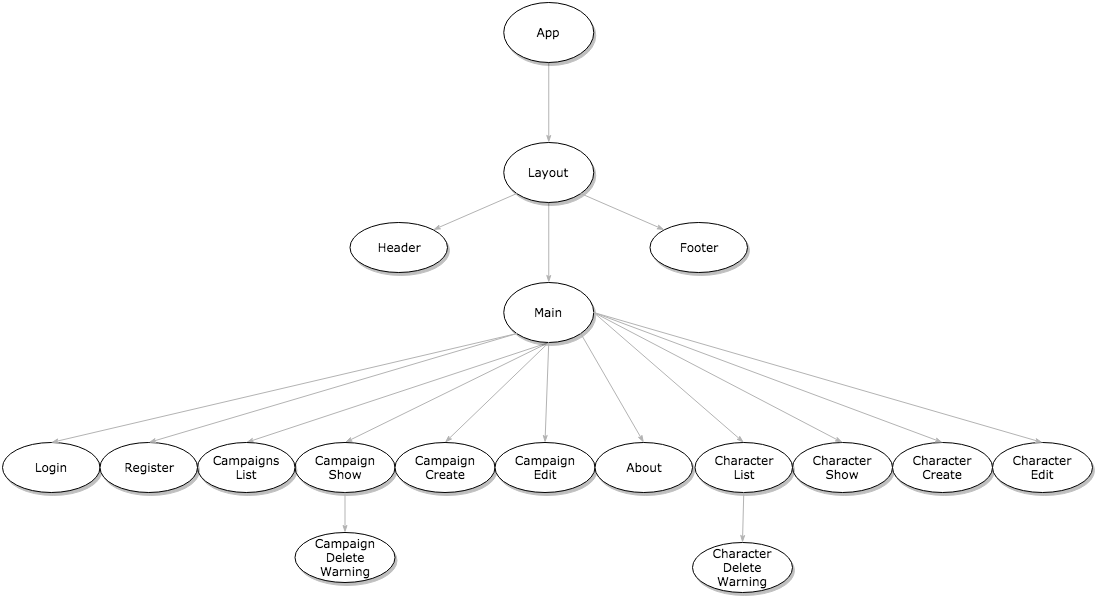

The diagram above was exported from draw.io. Its source (the exported page's mxGraphModel, read from the mxfile embedded in the PNG):
<mxGraphModel dx="1678" dy="908" grid="1" gridSize="10" guides="1" tooltips="1" connect="1" arrows="1" fold="1" page="1" pageScale="1" pageWidth="1100" pageHeight="850" background="#ffffff" math="0" shadow="0">
  <root>
    <mxCell id="0" />
    <mxCell id="1" parent="0" />
    <mxCell id="1ea317790d2ca983-12" style="edgeStyle=none;rounded=1;html=1;labelBackgroundColor=none;startArrow=none;startFill=0;startSize=5;endArrow=classicThin;endFill=1;endSize=5;jettySize=auto;orthogonalLoop=1;strokeColor=#B3B3B3;strokeWidth=1;fontFamily=Verdana;fontSize=12;exitX=0.5;exitY=1;exitDx=0;exitDy=0;entryX=0.5;entryY=0;entryDx=0;entryDy=0;" parent="1" source="1ea317790d2ca983-1" target="1ea317790d2ca983-2" edge="1">
      <mxGeometry relative="1" as="geometry" />
    </mxCell>
    <mxCell id="1ea317790d2ca983-13" value="" style="edgeStyle=none;rounded=1;html=1;labelBackgroundColor=none;startArrow=none;startFill=0;startSize=5;endArrow=classicThin;endFill=1;endSize=5;jettySize=auto;orthogonalLoop=1;strokeColor=#B3B3B3;strokeWidth=1;fontFamily=Verdana;fontSize=12;exitX=0.5;exitY=1;exitDx=0;exitDy=0;entryX=0.5;entryY=0;entryDx=0;entryDy=0;" parent="1" source="1ea317790d2ca983-1" target="1ea317790d2ca983-9" edge="1">
      <mxGeometry relative="1" as="geometry" />
    </mxCell>
    <mxCell id="1ea317790d2ca983-1" value="Main" style="ellipse;whiteSpace=wrap;html=1;rounded=0;shadow=1;comic=0;labelBackgroundColor=none;strokeWidth=1;fontFamily=Verdana;fontSize=12;align=center;" parent="1" vertex="1">
      <mxGeometry x="501.25" y="400" width="90" height="60" as="geometry" />
    </mxCell>
    <mxCell id="1ea317790d2ca983-2" value="&lt;span&gt;Campaign&lt;br&gt;Show&lt;br&gt;&lt;/span&gt;" style="ellipse;whiteSpace=wrap;html=1;rounded=0;shadow=1;comic=0;labelBackgroundColor=none;strokeWidth=1;fontFamily=Verdana;fontSize=12;align=center;" parent="1" vertex="1">
      <mxGeometry x="292.5" y="560" width="100" height="50" as="geometry" />
    </mxCell>
    <mxCell id="1ea317790d2ca983-9" value="Campaigns&lt;br&gt;List" style="ellipse;whiteSpace=wrap;html=1;rounded=0;shadow=1;comic=0;labelBackgroundColor=none;strokeWidth=1;fontFamily=Verdana;fontSize=12;align=center;" parent="1" vertex="1">
      <mxGeometry x="195" y="560" width="97.5" height="50" as="geometry" />
    </mxCell>
    <mxCell id="hPXXAZnIOaeV-pXAFyLe-1" style="edgeStyle=none;rounded=1;html=1;labelBackgroundColor=none;startArrow=none;startFill=0;startSize=5;endArrow=classicThin;endFill=1;endSize=5;jettySize=auto;orthogonalLoop=1;strokeColor=#B3B3B3;strokeWidth=1;fontFamily=Verdana;fontSize=12;entryX=0.5;entryY=0;entryDx=0;entryDy=0;" edge="1" parent="1" source="hPXXAZnIOaeV-pXAFyLe-2" target="hPXXAZnIOaeV-pXAFyLe-4">
      <mxGeometry relative="1" as="geometry">
        <mxPoint x="546.75" y="250" as="targetPoint" />
      </mxGeometry>
    </mxCell>
    <mxCell id="hPXXAZnIOaeV-pXAFyLe-2" value="App" style="ellipse;whiteSpace=wrap;html=1;rounded=0;shadow=1;comic=0;labelBackgroundColor=none;strokeWidth=1;fontFamily=Verdana;fontSize=12;align=center;" vertex="1" parent="1">
      <mxGeometry x="501.25" y="120" width="90" height="60" as="geometry" />
    </mxCell>
    <mxCell id="hPXXAZnIOaeV-pXAFyLe-3" style="edgeStyle=none;rounded=1;html=1;labelBackgroundColor=none;startArrow=none;startFill=0;startSize=5;endArrow=classicThin;endFill=1;endSize=5;jettySize=auto;orthogonalLoop=1;strokeColor=#B3B3B3;strokeWidth=1;fontFamily=Verdana;fontSize=12;entryX=0.5;entryY=0;entryDx=0;entryDy=0;" edge="1" parent="1" source="hPXXAZnIOaeV-pXAFyLe-4" target="1ea317790d2ca983-1">
      <mxGeometry relative="1" as="geometry">
        <mxPoint x="546.25" y="550" as="targetPoint" />
      </mxGeometry>
    </mxCell>
    <mxCell id="hPXXAZnIOaeV-pXAFyLe-4" value="Layout" style="ellipse;whiteSpace=wrap;html=1;rounded=0;shadow=1;comic=0;labelBackgroundColor=none;strokeWidth=1;fontFamily=Verdana;fontSize=12;align=center;" vertex="1" parent="1">
      <mxGeometry x="501.25" y="260" width="90" height="60" as="geometry" />
    </mxCell>
    <mxCell id="hPXXAZnIOaeV-pXAFyLe-5" value="" style="edgeStyle=none;rounded=1;html=1;labelBackgroundColor=none;startArrow=none;startFill=0;startSize=5;endArrow=classicThin;endFill=1;endSize=5;jettySize=auto;orthogonalLoop=1;strokeColor=#B3B3B3;strokeWidth=1;fontFamily=Verdana;fontSize=12;exitX=0;exitY=1;exitDx=0;exitDy=0;entryX=1;entryY=0;entryDx=0;entryDy=0;" edge="1" parent="1" target="hPXXAZnIOaeV-pXAFyLe-6" source="hPXXAZnIOaeV-pXAFyLe-4">
      <mxGeometry relative="1" as="geometry">
        <mxPoint x="484.2201700302221" y="260.0022565590645" as="sourcePoint" />
      </mxGeometry>
    </mxCell>
    <mxCell id="hPXXAZnIOaeV-pXAFyLe-6" value="Header" style="ellipse;whiteSpace=wrap;html=1;rounded=0;shadow=1;comic=0;labelBackgroundColor=none;strokeWidth=1;fontFamily=Verdana;fontSize=12;align=center;" vertex="1" parent="1">
      <mxGeometry x="347.5" y="340" width="97.5" height="50" as="geometry" />
    </mxCell>
    <mxCell id="hPXXAZnIOaeV-pXAFyLe-7" value="Footer" style="ellipse;whiteSpace=wrap;html=1;rounded=0;shadow=1;comic=0;labelBackgroundColor=none;strokeWidth=1;fontFamily=Verdana;fontSize=12;align=center;" vertex="1" parent="1">
      <mxGeometry x="647.5" y="340" width="97.5" height="50" as="geometry" />
    </mxCell>
    <mxCell id="hPXXAZnIOaeV-pXAFyLe-8" value="" style="edgeStyle=none;rounded=1;html=1;labelBackgroundColor=none;startArrow=none;startFill=0;startSize=5;endArrow=classicThin;endFill=1;endSize=5;jettySize=auto;orthogonalLoop=1;strokeColor=#B3B3B3;strokeWidth=1;fontFamily=Verdana;fontSize=12;entryX=0;entryY=0;entryDx=0;entryDy=0;exitX=1;exitY=1;exitDx=0;exitDy=0;" edge="1" parent="1" source="hPXXAZnIOaeV-pXAFyLe-4" target="hPXXAZnIOaeV-pXAFyLe-7">
      <mxGeometry relative="1" as="geometry">
        <mxPoint x="618.75" y="350" as="sourcePoint" />
        <mxPoint x="452.8574091498381" y="335.83688704043675" as="targetPoint" />
      </mxGeometry>
    </mxCell>
    <mxCell id="hPXXAZnIOaeV-pXAFyLe-9" value="&lt;span&gt;Campaign&lt;br&gt;Create&lt;br&gt;&lt;/span&gt;" style="ellipse;whiteSpace=wrap;html=1;rounded=0;shadow=1;comic=0;labelBackgroundColor=none;strokeWidth=1;fontFamily=Verdana;fontSize=12;align=center;" vertex="1" parent="1">
      <mxGeometry x="392.5" y="560" width="100" height="50" as="geometry" />
    </mxCell>
    <mxCell id="hPXXAZnIOaeV-pXAFyLe-10" style="edgeStyle=none;rounded=1;html=1;labelBackgroundColor=none;startArrow=none;startFill=0;startSize=5;endArrow=classicThin;endFill=1;endSize=5;jettySize=auto;orthogonalLoop=1;strokeColor=#B3B3B3;strokeWidth=1;fontFamily=Verdana;fontSize=12;exitX=0.5;exitY=1;exitDx=0;exitDy=0;entryX=0.5;entryY=0;entryDx=0;entryDy=0;" edge="1" parent="1" source="1ea317790d2ca983-1" target="hPXXAZnIOaeV-pXAFyLe-9">
      <mxGeometry relative="1" as="geometry">
        <mxPoint x="556.4038452525701" y="459.9998242511306" as="sourcePoint" />
        <mxPoint x="558.5185209996025" y="660.0002679570703" as="targetPoint" />
      </mxGeometry>
    </mxCell>
    <mxCell id="hPXXAZnIOaeV-pXAFyLe-11" value="Login" style="ellipse;whiteSpace=wrap;html=1;rounded=0;shadow=1;comic=0;labelBackgroundColor=none;strokeWidth=1;fontFamily=Verdana;fontSize=12;align=center;" vertex="1" parent="1">
      <mxGeometry y="560" width="97.5" height="50" as="geometry" />
    </mxCell>
    <mxCell id="hPXXAZnIOaeV-pXAFyLe-12" value="" style="edgeStyle=none;rounded=1;html=1;labelBackgroundColor=none;startArrow=none;startFill=0;startSize=5;endArrow=classicThin;endFill=1;endSize=5;jettySize=auto;orthogonalLoop=1;strokeColor=#B3B3B3;strokeWidth=1;fontFamily=Verdana;fontSize=12;exitX=0;exitY=1;exitDx=0;exitDy=0;entryX=0.5;entryY=0;entryDx=0;entryDy=0;" edge="1" parent="1" source="1ea317790d2ca983-1" target="hPXXAZnIOaeV-pXAFyLe-11">
      <mxGeometry relative="1" as="geometry">
        <mxPoint x="472.22267541199295" y="419.99732095252523" as="sourcePoint" />
        <mxPoint x="268.7473758196032" y="627.5490887875743" as="targetPoint" />
      </mxGeometry>
    </mxCell>
    <mxCell id="hPXXAZnIOaeV-pXAFyLe-13" value="Register" style="ellipse;whiteSpace=wrap;html=1;rounded=0;shadow=1;comic=0;labelBackgroundColor=none;strokeWidth=1;fontFamily=Verdana;fontSize=12;align=center;" vertex="1" parent="1">
      <mxGeometry x="97.5" y="560" width="97.5" height="50" as="geometry" />
    </mxCell>
    <mxCell id="hPXXAZnIOaeV-pXAFyLe-16" value="" style="edgeStyle=none;rounded=1;html=1;labelBackgroundColor=none;startArrow=none;startFill=0;startSize=5;endArrow=classicThin;endFill=1;endSize=5;jettySize=auto;orthogonalLoop=1;strokeColor=#B3B3B3;strokeWidth=1;fontFamily=Verdana;fontSize=12;exitX=0;exitY=1;exitDx=0;exitDy=0;entryX=0.5;entryY=0;entryDx=0;entryDy=0;" edge="1" parent="1" source="1ea317790d2ca983-1" target="hPXXAZnIOaeV-pXAFyLe-13">
      <mxGeometry relative="1" as="geometry">
        <mxPoint x="501.25" y="440" as="sourcePoint" />
        <mxPoint x="101.25" y="670" as="targetPoint" />
      </mxGeometry>
    </mxCell>
    <mxCell id="hPXXAZnIOaeV-pXAFyLe-17" value="&lt;span&gt;Campaign&lt;br&gt;Edit&lt;br&gt;&lt;/span&gt;" style="ellipse;whiteSpace=wrap;html=1;rounded=0;shadow=1;comic=0;labelBackgroundColor=none;strokeWidth=1;fontFamily=Verdana;fontSize=12;align=center;" vertex="1" parent="1">
      <mxGeometry x="492.5" y="560" width="100" height="50" as="geometry" />
    </mxCell>
    <mxCell id="hPXXAZnIOaeV-pXAFyLe-18" style="edgeStyle=none;rounded=1;html=1;labelBackgroundColor=none;startArrow=none;startFill=0;startSize=5;endArrow=classicThin;endFill=1;endSize=5;jettySize=auto;orthogonalLoop=1;strokeColor=#B3B3B3;strokeWidth=1;fontFamily=Verdana;fontSize=12;entryX=0.5;entryY=0;entryDx=0;entryDy=0;exitX=0.5;exitY=1;exitDx=0;exitDy=0;" edge="1" parent="1" source="1ea317790d2ca983-1" target="hPXXAZnIOaeV-pXAFyLe-17">
      <mxGeometry relative="1" as="geometry">
        <mxPoint x="548.75" y="450" as="sourcePoint" />
        <mxPoint x="505" y="660" as="targetPoint" />
      </mxGeometry>
    </mxCell>
    <mxCell id="hPXXAZnIOaeV-pXAFyLe-19" value="&lt;span&gt;Campaign&lt;br&gt;Delete&lt;br&gt;Warning&lt;br&gt;&lt;/span&gt;" style="ellipse;whiteSpace=wrap;html=1;rounded=0;shadow=1;comic=0;labelBackgroundColor=none;strokeWidth=1;fontFamily=Verdana;fontSize=12;align=center;" vertex="1" parent="1">
      <mxGeometry x="292.5" y="650" width="100" height="50" as="geometry" />
    </mxCell>
    <mxCell id="hPXXAZnIOaeV-pXAFyLe-20" style="edgeStyle=none;rounded=1;html=1;labelBackgroundColor=none;startArrow=none;startFill=0;startSize=5;endArrow=classicThin;endFill=1;endSize=5;jettySize=auto;orthogonalLoop=1;strokeColor=#B3B3B3;strokeWidth=1;fontFamily=Verdana;fontSize=12;exitX=0.5;exitY=1;exitDx=0;exitDy=0;entryX=0.5;entryY=0;entryDx=0;entryDy=0;" edge="1" parent="1" source="1ea317790d2ca983-2" target="hPXXAZnIOaeV-pXAFyLe-19">
      <mxGeometry relative="1" as="geometry">
        <mxPoint x="186.78398955892936" y="659.9963624693949" as="sourcePoint" />
        <mxPoint x="66.25441648456723" y="863.1200471822924" as="targetPoint" />
      </mxGeometry>
    </mxCell>
    <mxCell id="hPXXAZnIOaeV-pXAFyLe-21" value="&lt;span&gt;Character&lt;br&gt;Show&lt;br&gt;&lt;/span&gt;" style="ellipse;whiteSpace=wrap;html=1;rounded=0;shadow=1;comic=0;labelBackgroundColor=none;strokeWidth=1;fontFamily=Verdana;fontSize=12;align=center;" vertex="1" parent="1">
      <mxGeometry x="790" y="560" width="100" height="50" as="geometry" />
    </mxCell>
    <mxCell id="hPXXAZnIOaeV-pXAFyLe-22" value="Character&lt;br&gt;List" style="ellipse;whiteSpace=wrap;html=1;rounded=0;shadow=1;comic=0;labelBackgroundColor=none;strokeWidth=1;fontFamily=Verdana;fontSize=12;align=center;" vertex="1" parent="1">
      <mxGeometry x="692.5" y="560" width="97.5" height="50" as="geometry" />
    </mxCell>
    <mxCell id="hPXXAZnIOaeV-pXAFyLe-23" value="&lt;span&gt;Character&lt;br&gt;Create&lt;br&gt;&lt;/span&gt;" style="ellipse;whiteSpace=wrap;html=1;rounded=0;shadow=1;comic=0;labelBackgroundColor=none;strokeWidth=1;fontFamily=Verdana;fontSize=12;align=center;" vertex="1" parent="1">
      <mxGeometry x="890" y="560" width="100" height="50" as="geometry" />
    </mxCell>
    <mxCell id="hPXXAZnIOaeV-pXAFyLe-24" value="&lt;span&gt;Character&lt;br&gt;Edit&lt;br&gt;&lt;/span&gt;" style="ellipse;whiteSpace=wrap;html=1;rounded=0;shadow=1;comic=0;labelBackgroundColor=none;strokeWidth=1;fontFamily=Verdana;fontSize=12;align=center;" vertex="1" parent="1">
      <mxGeometry x="990" y="560" width="100" height="50" as="geometry" />
    </mxCell>
    <mxCell id="hPXXAZnIOaeV-pXAFyLe-25" value="&lt;span&gt;Character&lt;br&gt;Delete&lt;br&gt;Warning&lt;br&gt;&lt;/span&gt;" style="ellipse;whiteSpace=wrap;html=1;rounded=0;shadow=1;comic=0;labelBackgroundColor=none;strokeWidth=1;fontFamily=Verdana;fontSize=12;align=center;" vertex="1" parent="1">
      <mxGeometry x="690" y="660" width="100" height="50" as="geometry" />
    </mxCell>
    <mxCell id="hPXXAZnIOaeV-pXAFyLe-26" style="edgeStyle=none;rounded=1;html=1;labelBackgroundColor=none;startArrow=none;startFill=0;startSize=5;endArrow=classicThin;endFill=1;endSize=5;jettySize=auto;orthogonalLoop=1;strokeColor=#B3B3B3;strokeWidth=1;fontFamily=Verdana;fontSize=12;exitX=0.5;exitY=1;exitDx=0;exitDy=0;entryX=0.5;entryY=0;entryDx=0;entryDy=0;" edge="1" parent="1" source="hPXXAZnIOaeV-pXAFyLe-22" target="hPXXAZnIOaeV-pXAFyLe-25">
      <mxGeometry relative="1" as="geometry">
        <mxPoint x="684.2839895589293" y="659.9963624693949" as="sourcePoint" />
        <mxPoint x="563.7544164845672" y="863.1200471822924" as="targetPoint" />
      </mxGeometry>
    </mxCell>
    <mxCell id="hPXXAZnIOaeV-pXAFyLe-27" style="edgeStyle=none;rounded=1;html=1;labelBackgroundColor=none;startArrow=none;startFill=0;startSize=5;endArrow=classicThin;endFill=1;endSize=5;jettySize=auto;orthogonalLoop=1;strokeColor=#B3B3B3;strokeWidth=1;fontFamily=Verdana;fontSize=12;entryX=0.5;entryY=0;entryDx=0;entryDy=0;exitX=1;exitY=0.5;exitDx=0;exitDy=0;" edge="1" parent="1" source="1ea317790d2ca983-1" target="hPXXAZnIOaeV-pXAFyLe-22">
      <mxGeometry relative="1" as="geometry">
        <mxPoint x="678.75" y="460" as="sourcePoint" />
        <mxPoint x="730" y="570" as="targetPoint" />
      </mxGeometry>
    </mxCell>
    <mxCell id="hPXXAZnIOaeV-pXAFyLe-28" style="edgeStyle=none;rounded=1;html=1;labelBackgroundColor=none;startArrow=none;startFill=0;startSize=5;endArrow=classicThin;endFill=1;endSize=5;jettySize=auto;orthogonalLoop=1;strokeColor=#B3B3B3;strokeWidth=1;fontFamily=Verdana;fontSize=12;entryX=0.5;entryY=0;entryDx=0;entryDy=0;exitX=1;exitY=0.5;exitDx=0;exitDy=0;" edge="1" parent="1" source="1ea317790d2ca983-1" target="hPXXAZnIOaeV-pXAFyLe-21">
      <mxGeometry relative="1" as="geometry">
        <mxPoint x="647.499829969777" y="450.00225655906405" as="sourcePoint" />
        <mxPoint x="765.47" y="568.93" as="targetPoint" />
      </mxGeometry>
    </mxCell>
    <mxCell id="hPXXAZnIOaeV-pXAFyLe-29" style="edgeStyle=none;rounded=1;html=1;labelBackgroundColor=none;startArrow=none;startFill=0;startSize=5;endArrow=classicThin;endFill=1;endSize=5;jettySize=auto;orthogonalLoop=1;strokeColor=#B3B3B3;strokeWidth=1;fontFamily=Verdana;fontSize=12;entryX=0.5;entryY=0;entryDx=0;entryDy=0;exitX=1;exitY=0.5;exitDx=0;exitDy=0;" edge="1" parent="1" source="1ea317790d2ca983-1" target="hPXXAZnIOaeV-pXAFyLe-23">
      <mxGeometry relative="1" as="geometry">
        <mxPoint x="658.749829969777" y="400.00225655906405" as="sourcePoint" />
        <mxPoint x="875.4700000000005" y="518.93" as="targetPoint" />
      </mxGeometry>
    </mxCell>
    <mxCell id="hPXXAZnIOaeV-pXAFyLe-30" style="edgeStyle=none;rounded=1;html=1;labelBackgroundColor=none;startArrow=none;startFill=0;startSize=5;endArrow=classicThin;endFill=1;endSize=5;jettySize=auto;orthogonalLoop=1;strokeColor=#B3B3B3;strokeWidth=1;fontFamily=Verdana;fontSize=12;entryX=0.5;entryY=0;entryDx=0;entryDy=0;exitX=1;exitY=0.5;exitDx=0;exitDy=0;" edge="1" parent="1" source="1ea317790d2ca983-1" target="hPXXAZnIOaeV-pXAFyLe-24">
      <mxGeometry relative="1" as="geometry">
        <mxPoint x="588.279829969777" y="451.07225655906404" as="sourcePoint" />
        <mxPoint x="904.9999999999995" y="570" as="targetPoint" />
      </mxGeometry>
    </mxCell>
    <mxCell id="hPXXAZnIOaeV-pXAFyLe-31" value="About" style="ellipse;whiteSpace=wrap;html=1;rounded=0;shadow=1;comic=0;labelBackgroundColor=none;strokeWidth=1;fontFamily=Verdana;fontSize=12;align=center;" vertex="1" parent="1">
      <mxGeometry x="592.5" y="560" width="97.5" height="50" as="geometry" />
    </mxCell>
    <mxCell id="hPXXAZnIOaeV-pXAFyLe-32" style="edgeStyle=none;rounded=1;html=1;labelBackgroundColor=none;startArrow=none;startFill=0;startSize=5;endArrow=classicThin;endFill=1;endSize=5;jettySize=auto;orthogonalLoop=1;strokeColor=#B3B3B3;strokeWidth=1;fontFamily=Verdana;fontSize=12;entryX=0.5;entryY=0;entryDx=0;entryDy=0;exitX=1;exitY=1;exitDx=0;exitDy=0;" edge="1" parent="1" source="1ea317790d2ca983-1" target="hPXXAZnIOaeV-pXAFyLe-31">
      <mxGeometry relative="1" as="geometry">
        <mxPoint x="601.25" y="440" as="sourcePoint" />
        <mxPoint x="751.2500000000005" y="570" as="targetPoint" />
      </mxGeometry>
    </mxCell>
  </root>
</mxGraphModel>